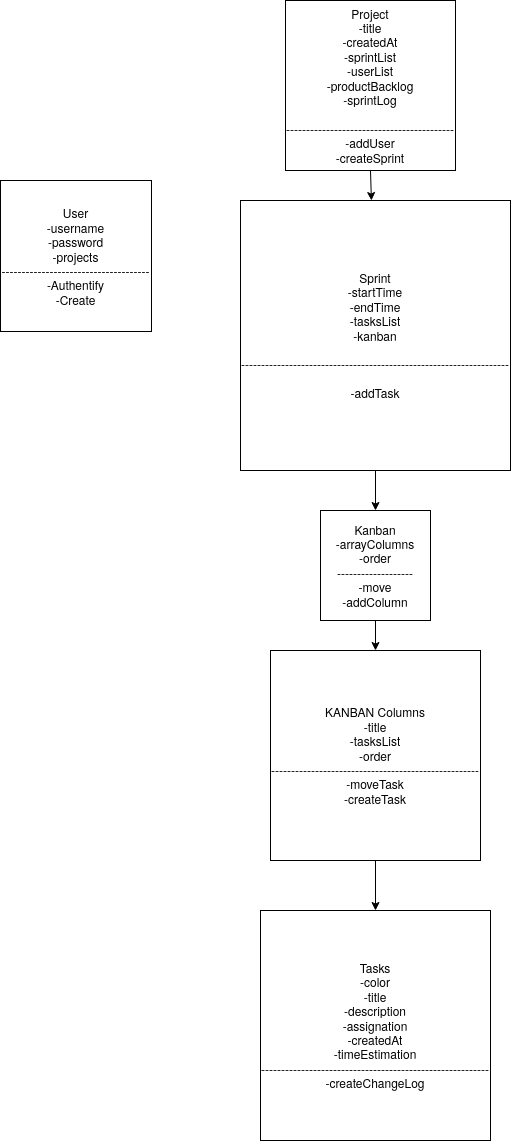

The diagram above was exported from draw.io. Its source (the exported page's mxGraphModel, read from the mxfile embedded in the PNG):
<mxGraphModel dx="2249" dy="730" grid="1" gridSize="10" guides="1" tooltips="1" connect="1" arrows="1" fold="1" page="1" pageScale="1" pageWidth="827" pageHeight="1169" math="0" shadow="0">
  <root>
    <mxCell id="0" />
    <mxCell id="1" parent="0" />
    <mxCell id="s2cu6anzFoP57fP-Hvp9-1" value="&lt;div&gt;Tasks&lt;/div&gt;&lt;div&gt;-color&lt;/div&gt;&lt;div&gt;-title&lt;/div&gt;&lt;div&gt;-description&lt;/div&gt;&lt;div&gt;-assignation&lt;/div&gt;&lt;div&gt;-createdAt&lt;/div&gt;&lt;div&gt;-timeEstimation&lt;/div&gt;&lt;div&gt;---------------------------------------------------------&lt;/div&gt;&lt;div&gt;-createChangeLog&lt;br&gt;&lt;/div&gt;" style="whiteSpace=wrap;html=1;aspect=fixed;" vertex="1" parent="1">
      <mxGeometry x="20" y="1000" width="230" height="230" as="geometry" />
    </mxCell>
    <mxCell id="s2cu6anzFoP57fP-Hvp9-2" value="&lt;div&gt;KANBAN Columns&lt;/div&gt;&lt;div&gt;-title&lt;/div&gt;&lt;div&gt;-tasksList&lt;/div&gt;&lt;div&gt;-order&lt;br&gt;&lt;/div&gt;&lt;div&gt;----------------------------------------------------&lt;/div&gt;&lt;div&gt;-moveTask&lt;br&gt;&lt;/div&gt;&lt;div&gt;-createTask&lt;br&gt;&lt;/div&gt;" style="whiteSpace=wrap;html=1;aspect=fixed;" vertex="1" parent="1">
      <mxGeometry x="30" y="740" width="210" height="210" as="geometry" />
    </mxCell>
    <mxCell id="s2cu6anzFoP57fP-Hvp9-3" value="&lt;div&gt;Sprint&lt;/div&gt;&lt;div&gt;-startTime&lt;/div&gt;&lt;div&gt;-endTime&lt;/div&gt;&lt;div&gt;-tasksList&lt;/div&gt;&lt;div&gt;-kanban&lt;/div&gt;&lt;div&gt;&lt;br&gt;&lt;/div&gt;&lt;div&gt;-------------------------------------------------------------------&lt;/div&gt;&lt;div&gt;&lt;br&gt;&lt;/div&gt;-addTask" style="whiteSpace=wrap;html=1;aspect=fixed;" vertex="1" parent="1">
      <mxGeometry y="290" width="270" height="270" as="geometry" />
    </mxCell>
    <mxCell id="s2cu6anzFoP57fP-Hvp9-4" value="&lt;div&gt;Project&lt;/div&gt;&lt;div&gt;-title&lt;/div&gt;&lt;div&gt;-createdAt&lt;/div&gt;&lt;div&gt;-sprintList&lt;/div&gt;&lt;div&gt;-userList&lt;/div&gt;&lt;div&gt;-productBacklog&lt;/div&gt;&lt;div&gt;-sprintLog&lt;br&gt;&lt;/div&gt;&lt;div&gt;&lt;br&gt;&lt;/div&gt;&lt;div&gt;------------------------------------------&lt;/div&gt;&lt;div&gt;-addUser&lt;/div&gt;&lt;div&gt;-createSprint&lt;br&gt;&lt;/div&gt;" style="whiteSpace=wrap;html=1;aspect=fixed;" vertex="1" parent="1">
      <mxGeometry x="45" y="90" width="170" height="170" as="geometry" />
    </mxCell>
    <mxCell id="s2cu6anzFoP57fP-Hvp9-5" value="&lt;div&gt;User&lt;/div&gt;&lt;div&gt;-username&lt;/div&gt;&lt;div&gt;-password&lt;/div&gt;&lt;div&gt;-projects&lt;br&gt;&lt;/div&gt;&lt;div&gt;-------------------------------------&lt;br&gt;&lt;/div&gt;&lt;div&gt;-Authentify&lt;/div&gt;&lt;div&gt;-Create&lt;br&gt;&lt;/div&gt;" style="whiteSpace=wrap;html=1;aspect=fixed;" vertex="1" parent="1">
      <mxGeometry x="-240" y="270" width="151" height="151" as="geometry" />
    </mxCell>
    <mxCell id="s2cu6anzFoP57fP-Hvp9-6" value="" style="endArrow=classic;html=1;rounded=0;exitX=0.5;exitY=1;exitDx=0;exitDy=0;" edge="1" parent="1" source="s2cu6anzFoP57fP-Hvp9-4" target="s2cu6anzFoP57fP-Hvp9-3">
      <mxGeometry width="50" height="50" relative="1" as="geometry">
        <mxPoint x="390" y="440" as="sourcePoint" />
        <mxPoint x="440" y="390" as="targetPoint" />
      </mxGeometry>
    </mxCell>
    <mxCell id="s2cu6anzFoP57fP-Hvp9-7" value="" style="endArrow=classic;html=1;rounded=0;exitX=0.5;exitY=1;exitDx=0;exitDy=0;entryX=0.5;entryY=0;entryDx=0;entryDy=0;" edge="1" parent="1" source="s2cu6anzFoP57fP-Hvp9-10" target="s2cu6anzFoP57fP-Hvp9-2">
      <mxGeometry width="50" height="50" relative="1" as="geometry">
        <mxPoint x="140" y="270" as="sourcePoint" />
        <mxPoint x="450" y="400" as="targetPoint" />
      </mxGeometry>
    </mxCell>
    <mxCell id="s2cu6anzFoP57fP-Hvp9-9" value="" style="endArrow=classic;html=1;rounded=0;exitX=0.5;exitY=1;exitDx=0;exitDy=0;entryX=0.5;entryY=0;entryDx=0;entryDy=0;" edge="1" parent="1" source="s2cu6anzFoP57fP-Hvp9-2" target="s2cu6anzFoP57fP-Hvp9-1">
      <mxGeometry width="50" height="50" relative="1" as="geometry">
        <mxPoint x="160" y="290" as="sourcePoint" />
        <mxPoint x="470" y="420" as="targetPoint" />
      </mxGeometry>
    </mxCell>
    <mxCell id="s2cu6anzFoP57fP-Hvp9-10" value="&lt;div&gt;Kanban&lt;/div&gt;&lt;div&gt;-arrayColumns&lt;/div&gt;&lt;div&gt;-order&lt;br&gt;&lt;/div&gt;&lt;div&gt;-------------------&lt;br&gt;&lt;/div&gt;&lt;div&gt;-move&lt;/div&gt;&lt;div&gt;-addColumn&lt;br&gt;&lt;/div&gt;" style="whiteSpace=wrap;html=1;aspect=fixed;" vertex="1" parent="1">
      <mxGeometry x="80" y="600" width="110" height="110" as="geometry" />
    </mxCell>
    <mxCell id="s2cu6anzFoP57fP-Hvp9-11" value="" style="endArrow=classic;html=1;rounded=0;exitX=0.5;exitY=1;exitDx=0;exitDy=0;entryX=0.5;entryY=0;entryDx=0;entryDy=0;" edge="1" parent="1" source="s2cu6anzFoP57fP-Hvp9-3" target="s2cu6anzFoP57fP-Hvp9-10">
      <mxGeometry width="50" height="50" relative="1" as="geometry">
        <mxPoint x="390" y="780" as="sourcePoint" />
        <mxPoint x="440" y="730" as="targetPoint" />
      </mxGeometry>
    </mxCell>
  </root>
</mxGraphModel>